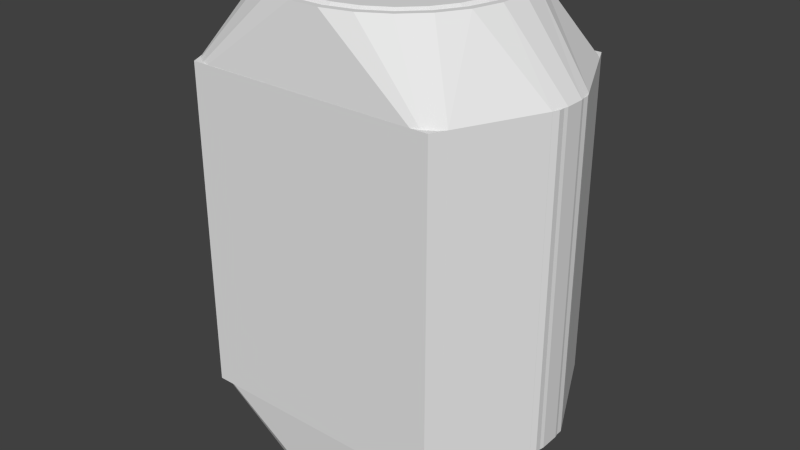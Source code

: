 # Source: inline-rover-hangar3.blend  (saved by Blender 2.71.0; exported with 4.5.12 LTS)
import bpy
from mathutils import Matrix  # noqa: F401  (used for matrix-valued properties, if any)

bpy.ops.wm.read_factory_settings(use_empty=True)
scene = bpy.context.scene
scene.name = 'Scene'

# ---- collections
col_collection_1 = bpy.data.collections.new('Collection 1'); scene.collection.children.link(col_collection_1)

# ---- world
world_world = bpy.data.worlds.new('World'); scene.world = world_world
world_world.color = (0.05088, 0.05088, 0.05088)
world_world.use_sun_shadow = False
world_world.sun_shadow_jitter_overblur = 0.0
world_world.cycles.sampling_method = 'MANUAL'
world_world.cycles.sample_map_resolution = 256

# ---- meshes
me_cylinder_007 = bpy.data.meshes.new('Cylinder.007')
me_cylinder_007.from_pydata([(1.847, 0.284, -1.75), (1.887, 0.1071, -1.75), (1.887, -0.106, -1.75), (1.847, -0.2829, -1.75), (1.847, -0.2829, 1.75), (1.887, -0.106, 1.75), (1.887, 0.1071, 1.75), (1.847, 0.284, 1.75), (-1.847, -0.284, -1.75), (-1.887, -0.1071, -1.75), (-1.887, 0.106, -1.75), (-1.847, 0.2829, -1.75), (-1.847, 0.2829, 1.75), (-1.887, 0.106, 1.75), (-1.887, -0.1071, 1.75), (-1.847, -0.284, 1.75), (-1.44, 1.141, -1.75), (-1.379, 1.208, -1.75), (-1.271, 1.274, -1.75), (-1.182, 1.299, -1.75), (-1.182, 1.299, 1.75), (-1.271, 1.274, 1.75), (-1.379, 1.208, 1.75), (-1.44, 1.141, 1.75), (1.184, 1.299, -1.75), (1.273, 1.275, -1.75), (1.381, 1.208, -1.75), (1.441, 1.141, -1.75), (1.441, 1.141, 1.75), (1.381, 1.208, 1.75), (1.273, 1.275, 1.75), (1.184, 1.299, 1.75), (1.44, -1.141, -1.75), (1.379, -1.207, -1.75), (1.271, -1.274, -1.75), (1.182, -1.299, -1.75), (1.182, -1.299, 1.75), (1.271, -1.274, 1.75), (1.379, -1.207, 1.75), (1.44, -1.141, 1.75), (-1.184, -1.299, -1.75), (-1.273, -1.275, -1.75), (-1.381, -1.208, -1.75), (-1.441, -1.141, -1.75), (-1.441, -1.141, 1.75), (-1.381, -1.208, 1.75), (-1.273, -1.275, 1.75), (-1.184, -1.299, 1.75), (0.1631, 1.239, 2.52), (-0.1632, 1.239, 2.52), (-0.4784, 1.155, 2.52), (-0.761, 0.9917, 2.52), (-0.9917, 0.7609, 2.52), (-1.155, 0.4783, 2.52), (-1.239, 0.1631, 2.52), (-1.239, -0.1632, 2.52), (-1.155, -0.4784, 2.52), (-0.9917, -0.761, 2.52), (-0.7609, -0.9917, 2.52), (-0.4783, -1.155, 2.52), (-0.1631, -1.239, 2.52), (0.1632, -1.239, 2.52), (0.4784, -1.155, 2.52), (0.761, -0.9917, 2.52), (0.9917, -0.7609, 2.52), (1.155, -0.4783, 2.52), (1.239, -0.1631, 2.52), (1.239, 0.1632, 2.52), (1.155, 0.4784, 2.52), (0.9917, 0.761, 2.52), (0.7609, 0.9917, 2.52), (0.4783, 1.155, 2.52), (0.1631, 1.239, -2.52), (-0.1632, 1.239, -2.52), (-0.4784, 1.155, -2.52), (-0.761, 0.9917, -2.52), (-0.9917, 0.7609, -2.52), (-1.155, 0.4783, -2.52), (-1.239, 0.1631, -2.52), (-1.239, -0.1632, -2.52), (-1.155, -0.4784, -2.52), (-0.9917, -0.761, -2.52), (-0.7609, -0.9917, -2.52), (-0.4783, -1.155, -2.52), (-0.1631, -1.239, -2.52), (0.1632, -1.239, -2.52), (0.4784, -1.155, -2.52), (0.761, -0.9917, -2.52), (0.9917, -0.7609, -2.52), (1.155, -0.4783, -2.52), (1.239, -0.1631, -2.52), (1.239, 0.1632, -2.52), (1.155, 0.4784, -2.52), (0.9917, 0.761, -2.52), (0.7609, 0.9917, -2.52), (0.4783, 1.155, -2.52), (0.1539, 1.169, 2.52), (-0.154, 1.169, 2.52), (-0.4513, 1.089, 2.52), (-0.7179, 0.9355, 2.52), (-0.9356, 0.7178, 2.52), (-1.089, 0.4512, 2.52), (-1.169, 0.1539, 2.52), (-1.169, -0.154, 2.52), (-1.089, -0.4513, 2.52), (-0.9355, -0.7179, 2.52), (-0.7178, -0.9356, 2.52), (-0.4512, -1.089, 2.52), (-0.1539, -1.169, 2.52), (0.154, -1.169, 2.52), (0.4513, -1.089, 2.52), (0.7179, -0.9355, 2.52), (0.9356, -0.7178, 2.52), (1.089, -0.4512, 2.52), (1.169, -0.1539, 2.52), (1.169, 0.154, 2.52), (1.089, 0.4513, 2.52), (0.9355, 0.7179, 2.52), (0.7178, 0.9356, 2.52), (0.4512, 1.089, 2.52), (0.1539, 1.169, -2.52), (-0.154, 1.169, -2.52), (-0.4513, 1.089, -2.52), (-0.7179, 0.9355, -2.52), (-0.9356, 0.7178, -2.52), (-1.089, 0.4512, -2.52), (-1.169, 0.1539, -2.52), (-1.169, -0.154, -2.52), (-1.089, -0.4513, -2.52), (-0.9355, -0.7179, -2.52), (-0.7178, -0.9356, -2.52), (-0.4512, -1.089, -2.52), (-0.1539, -1.169, -2.52), (0.154, -1.169, -2.52), (0.4513, -1.089, -2.52), (0.7179, -0.9355, -2.52), (0.9356, -0.7178, -2.52), (1.089, -0.4512, -2.52), (1.169, -0.1539, -2.52), (1.169, 0.154, -2.52), (1.089, 0.4513, -2.52), (0.9355, 0.7179, -2.52), (0.7178, 0.9356, -2.52), (0.4512, 1.089, -2.52), (0.1463, 1.112, 2.472), (-0.1464, 1.112, 2.472), (-0.4292, 1.036, 2.472), (-0.6827, 0.8896, 2.472), (-0.8897, 0.6826, 2.472), (-1.036, 0.4291, 2.472), (-1.112, 0.1463, 2.472), (-1.112, -0.1464, 2.472), (-1.036, -0.4292, 2.472), (-0.8896, -0.6827, 2.472), (-0.6826, -0.8897, 2.472), (-0.4291, -1.036, 2.472), (-0.1463, -1.112, 2.472), (0.1464, -1.112, 2.472), (0.4292, -1.036, 2.472), (0.6827, -0.8896, 2.472), (0.8897, -0.6826, 2.472), (1.036, -0.4291, 2.472), (1.112, -0.1463, 2.472), (1.112, 0.1464, 2.472), (1.036, 0.4292, 2.472), (0.8896, 0.6827, 2.472), (0.6826, 0.8897, 2.472), (0.4291, 1.036, 2.472), (0.1463, 1.112, -2.472), (-0.1464, 1.112, -2.472), (-0.4292, 1.036, -2.472), (-0.6827, 0.8896, -2.472), (-0.8897, 0.6826, -2.472), (-1.036, 0.4291, -2.472), (-1.112, 0.1463, -2.472), (-1.112, -0.1464, -2.472), (-1.036, -0.4292, -2.472), (-0.8896, -0.6827, -2.472), (-0.6826, -0.8897, -2.472), (-0.4291, -1.036, -2.472), (-0.1463, -1.112, -2.472), (0.1464, -1.112, -2.472), (0.4292, -1.036, -2.472), (0.6827, -0.8896, -2.472), (0.8897, -0.6826, -2.472), (1.036, -0.4291, -2.472), (1.112, -0.1463, -2.472), (1.112, 0.1464, -2.472), (1.036, 0.4292, -2.472), (0.8896, 0.6827, -2.472), (0.6826, 0.8897, -2.472), (0.4291, 1.036, -2.472), (0.1383, 1.051, 2.52), (-0.1384, 1.051, 2.52), (-0.4057, 0.9794, 2.52), (-0.6454, 0.841, 2.52), (-0.8411, 0.6453, 2.52), (-0.9794, 0.4056, 2.52), (-1.051, 0.1383, 2.52), (-1.051, -0.1384, 2.52), (-0.9794, -0.4057, 2.52), (-0.841, -0.6454, 2.52), (-0.6453, -0.8411, 2.52), (-0.4056, -0.9794, 2.52), (-0.1383, -1.051, 2.52), (0.1384, -1.051, 2.52), (0.4057, -0.9794, 2.52), (0.6454, -0.841, 2.52), (0.8411, -0.6453, 2.52), (0.9794, -0.4056, 2.52), (1.051, -0.1383, 2.52), (1.051, 0.1384, 2.52), (0.9794, 0.4057, 2.52), (0.841, 0.6454, 2.52), (0.6453, 0.8411, 2.52), (0.4056, 0.9794, 2.52), (0.1383, 1.051, -2.52), (-0.1384, 1.051, -2.52), (-0.4057, 0.9794, -2.52), (-0.6454, 0.841, -2.52), (-0.8411, 0.6453, -2.52), (-0.9794, 0.4056, -2.52), (-1.051, 0.1383, -2.52), (-1.051, -0.1384, -2.52), (-0.9794, -0.4057, -2.52), (-0.841, -0.6454, -2.52), (-0.6453, -0.8411, -2.52), (-0.4056, -0.9794, -2.52), (-0.1383, -1.051, -2.52), (0.1384, -1.051, -2.52), (0.4057, -0.9794, -2.52), (0.6454, -0.841, -2.52), (0.8411, -0.6453, -2.52), (0.9794, -0.4056, -2.52), (1.051, -0.1383, -2.52), (1.051, 0.1384, -2.52), (0.9794, 0.4057, -2.52), (0.841, 0.6454, -2.52), (0.6453, 0.8411, -2.52), (0.4056, 0.9794, -2.52), (-1.3, -1.21, -1.75), (-1.3, 1.208, -1.75), (1.3, 1.208, -1.75), (1.3, -1.21, -1.75), (-1.3, -1.21, 1.75), (-1.3, 1.208, 1.75), (1.3, 1.208, 1.75), (1.3, -1.21, 1.75)], [], [(35, 36, 47, 40), (45, 42, 41, 46), (5, 2, 1, 6), (31, 20, 49, 48), (11, 12, 23, 16), (27, 28, 7, 0), (3, 4, 39, 32), (43, 44, 15, 8), (13, 10, 9, 14), (37, 34, 33, 38), (4, 3, 2, 5), (0, 7, 6, 1), (12, 11, 10, 13), (8, 15, 14, 9), (16, 23, 22, 17), (28, 27, 26, 29), (36, 35, 34, 37), (32, 39, 38, 33), (44, 43, 42, 45), (40, 47, 46, 41), (47, 36, 61, 60), (20, 21, 50, 49), (21, 22, 51, 50), (22, 23, 52, 51), (23, 12, 53, 52), (12, 13, 54, 53), (13, 14, 55, 54), (14, 15, 56, 55), (15, 44, 57, 56), (44, 45, 58, 57), (45, 46, 59, 58), (46, 47, 60, 59), (36, 37, 62, 61), (37, 38, 63, 62), (38, 39, 64, 63), (39, 4, 65, 64), (4, 5, 66, 65), (5, 6, 67, 66), (6, 7, 68, 67), (7, 28, 69, 68), (28, 29, 70, 69), (29, 30, 71, 70), (30, 31, 48, 71), (24, 72, 73, 19), (40, 84, 85, 35), (41, 83, 84, 40), (42, 82, 83, 41), (43, 81, 82, 42), (8, 80, 81, 43), (9, 79, 80, 8), (10, 78, 79, 9), (11, 77, 78, 10), (16, 76, 77, 11), (17, 75, 76, 16), (18, 74, 75, 17), (19, 73, 74, 18), (25, 95, 72, 24), (26, 94, 95, 25), (27, 93, 94, 26), (0, 92, 93, 27), (1, 91, 92, 0), (2, 90, 91, 1), (3, 89, 90, 2), (32, 88, 89, 3), (33, 87, 88, 32), (34, 86, 87, 33), (35, 85, 86, 34), (94, 93, 141, 142), (59, 60, 108, 107), (77, 76, 124, 125), (82, 81, 129, 130), (64, 65, 113, 112), (87, 86, 134, 135), (69, 70, 118, 117), (52, 53, 101, 100), (92, 91, 139, 140), (75, 74, 122, 123), (57, 58, 106, 105), (80, 79, 127, 128), (62, 63, 111, 110), (85, 84, 132, 133), (67, 68, 116, 115), (50, 51, 99, 98), (90, 89, 137, 138), (55, 56, 104, 103), (73, 72, 120, 121), (95, 94, 142, 143), (78, 77, 125, 126), (60, 61, 109, 108), (83, 82, 130, 131), (65, 66, 114, 113), (48, 49, 97, 96), (88, 87, 135, 136), (70, 71, 119, 118), (53, 54, 102, 101), (93, 92, 140, 141), (76, 75, 123, 124), (58, 59, 107, 106), (63, 64, 112, 111), (81, 80, 128, 129), (86, 85, 133, 134), (51, 52, 100, 99), (68, 69, 117, 116), (91, 90, 138, 139), (74, 73, 121, 122), (56, 57, 105, 104), (72, 95, 143, 120), (79, 78, 126, 127), (61, 62, 110, 109), (84, 83, 131, 132), (66, 67, 115, 114), (49, 50, 98, 97), (89, 88, 136, 137), (71, 48, 96, 119), (54, 55, 103, 102), (131, 130, 178, 179), (113, 114, 162, 161), (96, 97, 145, 144), (136, 135, 183, 184), (118, 119, 167, 166), (101, 102, 150, 149), (141, 140, 188, 189), (124, 123, 171, 172), (106, 107, 155, 154), (111, 112, 160, 159), (129, 128, 176, 177), (134, 133, 181, 182), (99, 100, 148, 147), (116, 117, 165, 164), (139, 138, 186, 187), (122, 121, 169, 170), (104, 105, 153, 152), (120, 143, 191, 168), (127, 126, 174, 175), (109, 110, 158, 157), (132, 131, 179, 180), (114, 115, 163, 162), (97, 98, 146, 145), (137, 136, 184, 185), (119, 96, 144, 167), (102, 103, 151, 150), (142, 141, 189, 190), (107, 108, 156, 155), (125, 124, 172, 173), (130, 129, 177, 178), (112, 113, 161, 160), (135, 134, 182, 183), (117, 118, 166, 165), (100, 101, 149, 148), (140, 139, 187, 188), (123, 122, 170, 171), (105, 106, 154, 153), (128, 127, 175, 176), (110, 111, 159, 158), (133, 132, 180, 181), (115, 116, 164, 163), (98, 99, 147, 146), (138, 137, 185, 186), (103, 104, 152, 151), (121, 120, 168, 169), (143, 142, 190, 191), (126, 125, 173, 174), (108, 109, 157, 156), (185, 184, 232, 233), (167, 144, 192, 215), (150, 151, 199, 198), (190, 189, 237, 238), (155, 156, 204, 203), (173, 172, 220, 221), (178, 177, 225, 226), (160, 161, 209, 208), (183, 182, 230, 231), (165, 166, 214, 213), (148, 149, 197, 196), (188, 187, 235, 236), (171, 170, 218, 219), (153, 154, 202, 201), (176, 175, 223, 224), (158, 159, 207, 206), (181, 180, 228, 229), (163, 164, 212, 211), (146, 147, 195, 194), (186, 185, 233, 234), (151, 152, 200, 199), (169, 168, 216, 217), (191, 190, 238, 239), (174, 173, 221, 222), (156, 157, 205, 204), (179, 178, 226, 227), (161, 162, 210, 209), (144, 145, 193, 192), (184, 183, 231, 232), (166, 167, 215, 214), (149, 150, 198, 197), (189, 188, 236, 237), (172, 171, 219, 220), (154, 155, 203, 202), (159, 160, 208, 207), (177, 176, 224, 225), (182, 181, 229, 230), (147, 148, 196, 195), (164, 165, 213, 212), (187, 186, 234, 235), (170, 169, 217, 218), (152, 153, 201, 200), (168, 191, 239, 216), (175, 174, 222, 223), (157, 158, 206, 205), (180, 179, 227, 228), (162, 163, 211, 210), (145, 146, 194, 193), (193, 194, 195, 196, 197, 198, 199, 200, 201, 202, 203, 204, 205, 206, 207, 208, 209, 210, 211, 212, 213, 214, 215, 192), (217, 216, 239, 238, 237, 236, 235, 234, 233, 232, 231, 230, 229, 228, 227, 226, 225, 224, 223, 222, 221, 220, 219, 218), (244, 240, 241, 245), (246, 242, 243, 247), (247, 243, 240, 244), (240, 243, 242, 241), (247, 244, 245, 246), (17, 22, 245, 241), (26, 242, 246, 29), (18, 17, 241, 242, 26, 25, 24, 19), (21, 20, 31, 30, 29, 246, 245, 22)])
me_cylinder_007.use_remesh_preserve_volume = False
me_cylinder_007.use_remesh_preserve_attributes = False
me_cylinder_007.use_mirror_vertex_groups = False
me_cylinder_007.update()
me_cylinder_024 = bpy.data.meshes.new('Cylinder.024')
me_cylinder_024.from_pydata([(3.653e-15, 0.05, -1.508), (-1.267e-14, 0.05, 0.8997), (0.03536, 0.03536, -1.455), (0.03536, 0.03536, 0.8618), (0.05, -8.84e-08, -1.455), (0.05, -2.89e-07, 0.8618), (0.03536, -0.03536, -1.508), (0.03536, -0.03536, 0.8997), (-4.371e-09, -0.05, -1.508), (-4.371e-09, -0.05, 0.9436), (-0.03536, -0.03536, -1.508), (-0.03536, -0.03536, 0.9714), (-0.05, -1.049e-07, -1.508), (-0.05, -2.503e-07, 0.9714), (-0.03536, 0.03536, -1.508), (-0.03536, 0.03536, 0.9436)], [], [(0, 1, 3, 2), (2, 3, 5, 4), (4, 5, 7, 6), (6, 7, 9, 8), (8, 9, 11, 10), (10, 11, 13, 12), (1, 9, 7), (14, 15, 1, 0), (12, 13, 15, 14), (0, 2, 4, 6, 8, 10, 12, 14), (1, 7, 3), (9, 15, 11), (15, 13, 11), (9, 1, 15), (7, 5, 3)])
me_cylinder_024.use_remesh_preserve_volume = False
me_cylinder_024.use_remesh_preserve_attributes = False
me_cylinder_024.use_mirror_vertex_groups = False
me_cylinder_024.update()
me_cylinder_027 = bpy.data.meshes.new('Cylinder.027')
me_cylinder_027.from_pydata([(3.653e-15, 0.05, -1.508), (-1.267e-14, 0.05, 0.8997), (0.03536, 0.03536, -1.455), (0.03536, 0.03536, 0.8618), (0.05, -8.84e-08, -1.455), (0.05, -2.89e-07, 0.8618), (0.03536, -0.03536, -1.508), (0.03536, -0.03536, 0.8997), (-4.371e-09, -0.05, -1.508), (-4.371e-09, -0.05, 0.9436), (-0.03536, -0.03536, -1.508), (-0.03536, -0.03536, 0.9714), (-0.05, -1.049e-07, -1.508), (-0.05, -2.503e-07, 0.9714), (-0.03536, 0.03536, -1.508), (-0.03536, 0.03536, 0.9436)], [], [(0, 1, 3, 2), (2, 3, 5, 4), (4, 5, 7, 6), (6, 7, 9, 8), (8, 9, 11, 10), (10, 11, 13, 12), (1, 9, 7), (14, 15, 1, 0), (12, 13, 15, 14), (0, 2, 4, 6, 8, 10, 12, 14), (1, 7, 3), (9, 15, 11), (15, 13, 11), (9, 1, 15), (7, 5, 3)])
me_cylinder_027.use_remesh_preserve_volume = False
me_cylinder_027.use_remesh_preserve_attributes = False
me_cylinder_027.use_mirror_vertex_groups = False
me_cylinder_027.update()
me_cylinder_026 = bpy.data.meshes.new('Cylinder.026')
me_cylinder_026.from_pydata([(-0.01913, 0.8679, -0.08024), (-0.01913, -0.5179, -0.08024), (-0.04619, 0.8378, -0.03324), (-0.04619, -0.4961, -0.03324), (-0.04619, 0.8378, 0.03324), (-0.04619, -0.4961, 0.03324), (-0.01913, 0.8679, 0.08024), (-0.01913, -0.5179, 0.08024), (0.01913, 0.8679, 0.08024), (0.01913, -0.5432, 0.08024), (0.04619, 0.8679, 0.03324), (0.04619, -0.5592, 0.03324), (0.04619, 0.8679, -0.03324), (0.04619, -0.5592, -0.03324), (0.01913, 0.8679, -0.08024), (0.01913, -0.5432, -0.08024)], [], [(0, 1, 3, 2), (2, 3, 5, 4), (4, 5, 7, 6), (6, 7, 9, 8), (8, 9, 11, 10), (10, 11, 13, 12), (1, 9, 7), (14, 15, 1, 0), (12, 13, 15, 14), (0, 2, 4, 6, 8, 10, 12, 14), (1, 7, 3), (9, 15, 11), (15, 13, 11), (9, 1, 15), (7, 5, 3)])
me_cylinder_026.use_remesh_preserve_volume = False
me_cylinder_026.use_remesh_preserve_attributes = False
me_cylinder_026.use_mirror_vertex_groups = False
me_cylinder_026.update()
me_cylinder_025 = bpy.data.meshes.new('Cylinder.025')
me_cylinder_025.from_pydata([(-0.01913, 0.8679, -0.08024), (-0.01913, -0.5179, -0.08024), (-0.04619, 0.8378, -0.03324), (-0.04619, -0.4961, -0.03324), (-0.04619, 0.8378, 0.03324), (-0.04619, -0.4961, 0.03324), (-0.01913, 0.8679, 0.08024), (-0.01913, -0.5179, 0.08024), (0.01913, 0.8679, 0.08024), (0.01913, -0.5432, 0.08024), (0.04619, 0.8679, 0.03324), (0.04619, -0.5592, 0.03324), (0.04619, 0.8679, -0.03324), (0.04619, -0.5592, -0.03324), (0.01913, 0.8679, -0.08024), (0.01913, -0.5432, -0.08024)], [], [(0, 1, 3, 2), (2, 3, 5, 4), (4, 5, 7, 6), (6, 7, 9, 8), (8, 9, 11, 10), (10, 11, 13, 12), (1, 9, 7), (14, 15, 1, 0), (12, 13, 15, 14), (0, 2, 4, 6, 8, 10, 12, 14), (1, 7, 3), (9, 15, 11), (15, 13, 11), (9, 1, 15), (7, 5, 3)])
me_cylinder_025.use_remesh_preserve_volume = False
me_cylinder_025.use_remesh_preserve_attributes = False
me_cylinder_025.use_mirror_vertex_groups = False
me_cylinder_025.update()
me_cylinder_009 = bpy.data.meshes.new('Cylinder.009')
me_cylinder_009.from_pydata([(-1.38, -0.05253, -1.75), (-1.272, 0.0137, -1.75), (-1.183, 0.03864, -1.75), (-1.183, 0.03864, 1.75), (-1.272, 0.0137, 1.75), (-1.38, -0.05253, 1.75), (1.183, 0.03905, -1.75), (1.272, 0.01413, -1.75), (1.38, -0.05253, -1.75), (1.38, -0.05253, 1.75), (1.272, 0.01413, 1.75), (1.183, 0.03905, 1.75)], [], [(2, 3, 11, 6), (9, 8, 7, 10), (0, 5, 4, 1), (3, 2, 1, 4), (6, 11, 10, 7), (4, 5, 9, 10, 11, 3), (1, 2, 6, 7, 8, 0), (0, 8, 9, 5)])
me_cylinder_009.use_remesh_preserve_volume = False
me_cylinder_009.use_remesh_preserve_attributes = False
me_cylinder_009.use_mirror_vertex_groups = False
me_cylinder_009.update()
me_cylinder_022 = bpy.data.meshes.new('Cylinder.022')
me_cylinder_022.from_pydata([(3.472e-17, 0.05, -1.247), (-1.362e-14, 0.05, 0.8656), (0.03536, 0.03536, -1.247), (0.03536, 0.03536, 0.8656), (0.05, -4.859e-10, -1.247), (0.05, -2.871e-07, 0.8656), (0.03536, -0.03536, -1.247), (0.03536, -0.03536, 0.8656), (-4.371e-09, -0.05, -1.247), (-4.371e-09, -0.05, 0.8656), (-0.03536, -0.03536, -1.247), (-0.03536, -0.03536, 0.8656), (-0.05, 2.296e-09, -1.247), (-0.05, -2.844e-07, 0.8656), (-0.03536, 0.03536, -1.247), (-0.03536, 0.03536, 0.8656)], [], [(0, 1, 3, 2), (2, 3, 5, 4), (4, 5, 7, 6), (6, 7, 9, 8), (8, 9, 11, 10), (10, 11, 13, 12), (3, 1, 15, 13, 11, 9, 7, 5), (14, 15, 1, 0), (12, 13, 15, 14), (0, 2, 4, 6, 8, 10, 12, 14)])
me_cylinder_022.use_remesh_preserve_volume = False
me_cylinder_022.use_remesh_preserve_attributes = False
me_cylinder_022.use_mirror_vertex_groups = False
me_cylinder_022.update()
me_cylinder_023 = bpy.data.meshes.new('Cylinder.023')
me_cylinder_023.from_pydata([(3.472e-17, 0.05, -1.247), (-1.362e-14, 0.05, 0.8656), (0.03536, 0.03536, -1.247), (0.03536, 0.03536, 0.8656), (0.05, -4.859e-10, -1.247), (0.05, -2.871e-07, 0.8656), (0.03536, -0.03536, -1.247), (0.03536, -0.03536, 0.8656), (-4.371e-09, -0.05, -1.247), (-4.371e-09, -0.05, 0.8656), (-0.03536, -0.03536, -1.247), (-0.03536, -0.03536, 0.8656), (-0.05, 2.296e-09, -1.247), (-0.05, -2.844e-07, 0.8656), (-0.03536, 0.03536, -1.247), (-0.03536, 0.03536, 0.8656)], [], [(0, 1, 3, 2), (2, 3, 5, 4), (4, 5, 7, 6), (6, 7, 9, 8), (8, 9, 11, 10), (10, 11, 13, 12), (3, 1, 15, 13, 11, 9, 7, 5), (14, 15, 1, 0), (12, 13, 15, 14), (0, 2, 4, 6, 8, 10, 12, 14)])
me_cylinder_023.use_remesh_preserve_volume = False
me_cylinder_023.use_remesh_preserve_attributes = False
me_cylinder_023.use_mirror_vertex_groups = False
me_cylinder_023.update()
me_cylinder_032 = bpy.data.meshes.new('Cylinder.032')
me_cylinder_032.from_pydata([(3.472e-17, 0.05, -1.247), (-1.362e-14, 0.05, 0.8656), (0.03536, 0.03536, -1.247), (0.03536, 0.03536, 0.8656), (0.05, -4.859e-10, -1.247), (0.05, -2.871e-07, 0.8656), (0.03536, -0.03536, -1.247), (0.03536, -0.03536, 0.8656), (-4.371e-09, -0.05, -1.247), (-4.371e-09, -0.05, 0.8656), (-0.03536, -0.03536, -1.247), (-0.03536, -0.03536, 0.8656), (-0.05, 2.296e-09, -1.247), (-0.05, -2.844e-07, 0.8656), (-0.03536, 0.03536, -1.247), (-0.03536, 0.03536, 0.8656)], [], [(0, 1, 3, 2), (2, 3, 5, 4), (4, 5, 7, 6), (6, 7, 9, 8), (8, 9, 11, 10), (10, 11, 13, 12), (3, 1, 15, 13, 11, 9, 7, 5), (14, 15, 1, 0), (12, 13, 15, 14), (0, 2, 4, 6, 8, 10, 12, 14)])
me_cylinder_032.use_remesh_preserve_volume = False
me_cylinder_032.use_remesh_preserve_attributes = False
me_cylinder_032.use_mirror_vertex_groups = False
me_cylinder_032.update()
me_cylinder_033 = bpy.data.meshes.new('Cylinder.033')
me_cylinder_033.from_pydata([(3.472e-17, 0.05, -1.247), (-1.362e-14, 0.05, 0.8656), (0.03536, 0.03536, -1.247), (0.03536, 0.03536, 0.8656), (0.05, -4.859e-10, -1.247), (0.05, -2.871e-07, 0.8656), (0.03536, -0.03536, -1.247), (0.03536, -0.03536, 0.8656), (-4.371e-09, -0.05, -1.247), (-4.371e-09, -0.05, 0.8656), (-0.03536, -0.03536, -1.247), (-0.03536, -0.03536, 0.8656), (-0.05, 2.296e-09, -1.247), (-0.05, -2.844e-07, 0.8656), (-0.03536, 0.03536, -1.247), (-0.03536, 0.03536, 0.8656)], [], [(0, 1, 3, 2), (2, 3, 5, 4), (4, 5, 7, 6), (6, 7, 9, 8), (8, 9, 11, 10), (10, 11, 13, 12), (3, 1, 15, 13, 11, 9, 7, 5), (14, 15, 1, 0), (12, 13, 15, 14), (0, 2, 4, 6, 8, 10, 12, 14)])
me_cylinder_033.use_remesh_preserve_volume = False
me_cylinder_033.use_remesh_preserve_attributes = False
me_cylinder_033.use_mirror_vertex_groups = False
me_cylinder_033.update()
me_cylinder_030 = bpy.data.meshes.new('Cylinder.030')
me_cylinder_030.from_pydata([(3.472e-17, 0.05, -1.247), (-1.362e-14, 0.05, 0.8656), (0.03536, 0.03536, -1.247), (0.03536, 0.03536, 0.8656), (0.05, -4.859e-10, -1.247), (0.05, -2.871e-07, 0.8656), (0.03536, -0.03536, -1.247), (0.03536, -0.03536, 0.8656), (-4.371e-09, -0.05, -1.247), (-4.371e-09, -0.05, 0.8656), (-0.03536, -0.03536, -1.247), (-0.03536, -0.03536, 0.8656), (-0.05, 2.296e-09, -1.247), (-0.05, -2.844e-07, 0.8656), (-0.03536, 0.03536, -1.247), (-0.03536, 0.03536, 0.8656)], [], [(0, 1, 3, 2), (2, 3, 5, 4), (4, 5, 7, 6), (6, 7, 9, 8), (8, 9, 11, 10), (10, 11, 13, 12), (3, 1, 15, 13, 11, 9, 7, 5), (14, 15, 1, 0), (12, 13, 15, 14), (0, 2, 4, 6, 8, 10, 12, 14)])
me_cylinder_030.use_remesh_preserve_volume = False
me_cylinder_030.use_remesh_preserve_attributes = False
me_cylinder_030.use_mirror_vertex_groups = False
me_cylinder_030.update()
me_cylinder_031 = bpy.data.meshes.new('Cylinder.031')
me_cylinder_031.from_pydata([(3.472e-17, 0.05, -1.247), (-1.362e-14, 0.05, 0.8656), (0.03536, 0.03536, -1.247), (0.03536, 0.03536, 0.8656), (0.05, -4.859e-10, -1.247), (0.05, -2.871e-07, 0.8656), (0.03536, -0.03536, -1.247), (0.03536, -0.03536, 0.8656), (-4.371e-09, -0.05, -1.247), (-4.371e-09, -0.05, 0.8656), (-0.03536, -0.03536, -1.247), (-0.03536, -0.03536, 0.8656), (-0.05, 2.296e-09, -1.247), (-0.05, -2.844e-07, 0.8656), (-0.03536, 0.03536, -1.247), (-0.03536, 0.03536, 0.8656)], [], [(0, 1, 3, 2), (2, 3, 5, 4), (4, 5, 7, 6), (6, 7, 9, 8), (8, 9, 11, 10), (10, 11, 13, 12), (3, 1, 15, 13, 11, 9, 7, 5), (14, 15, 1, 0), (12, 13, 15, 14), (0, 2, 4, 6, 8, 10, 12, 14)])
me_cylinder_031.use_remesh_preserve_volume = False
me_cylinder_031.use_remesh_preserve_attributes = False
me_cylinder_031.use_mirror_vertex_groups = False
me_cylinder_031.update()
me_cylinder_028 = bpy.data.meshes.new('Cylinder.028')
me_cylinder_028.from_pydata([(3.472e-17, 0.05, -1.247), (-1.362e-14, 0.05, 0.8656), (0.03536, 0.03536, -1.247), (0.03536, 0.03536, 0.8656), (0.05, -4.859e-10, -1.247), (0.05, -2.871e-07, 0.8656), (0.03536, -0.03536, -1.247), (0.03536, -0.03536, 0.8656), (-4.371e-09, -0.05, -1.247), (-4.371e-09, -0.05, 0.8656), (-0.03536, -0.03536, -1.247), (-0.03536, -0.03536, 0.8656), (-0.05, 2.296e-09, -1.247), (-0.05, -2.844e-07, 0.8656), (-0.03536, 0.03536, -1.247), (-0.03536, 0.03536, 0.8656)], [], [(0, 1, 3, 2), (2, 3, 5, 4), (4, 5, 7, 6), (6, 7, 9, 8), (8, 9, 11, 10), (10, 11, 13, 12), (3, 1, 15, 13, 11, 9, 7, 5), (14, 15, 1, 0), (12, 13, 15, 14), (0, 2, 4, 6, 8, 10, 12, 14)])
me_cylinder_028.use_remesh_preserve_volume = False
me_cylinder_028.use_remesh_preserve_attributes = False
me_cylinder_028.use_mirror_vertex_groups = False
me_cylinder_028.update()
me_cylinder_029 = bpy.data.meshes.new('Cylinder.029')
me_cylinder_029.from_pydata([(3.472e-17, 0.05, -1.247), (-1.362e-14, 0.05, 0.8656), (0.03536, 0.03536, -1.247), (0.03536, 0.03536, 0.8656), (0.05, -4.859e-10, -1.247), (0.05, -2.871e-07, 0.8656), (0.03536, -0.03536, -1.247), (0.03536, -0.03536, 0.8656), (-4.371e-09, -0.05, -1.247), (-4.371e-09, -0.05, 0.8656), (-0.03536, -0.03536, -1.247), (-0.03536, -0.03536, 0.8656), (-0.05, 2.296e-09, -1.247), (-0.05, -2.844e-07, 0.8656), (-0.03536, 0.03536, -1.247), (-0.03536, 0.03536, 0.8656)], [], [(0, 1, 3, 2), (2, 3, 5, 4), (4, 5, 7, 6), (6, 7, 9, 8), (8, 9, 11, 10), (10, 11, 13, 12), (3, 1, 15, 13, 11, 9, 7, 5), (14, 15, 1, 0), (12, 13, 15, 14), (0, 2, 4, 6, 8, 10, 12, 14)])
me_cylinder_029.use_remesh_preserve_volume = False
me_cylinder_029.use_remesh_preserve_attributes = False
me_cylinder_029.use_mirror_vertex_groups = False
me_cylinder_029.update()
me_cylinder_013 = bpy.data.meshes.new('Cylinder.013')
me_cylinder_013.from_pydata([(0.03484, -1.71, -0.995), (0.03484, -1.71, 0.995), (0.0, -1.71, -0.995), (0.0, -1.71, 0.995), (0.03484, 4.292e-06, -0.995), (0.03484, 4.292e-06, 0.995), (0.0, 0.0, -0.995), (0.0, 0.0, 0.995)], [], [(0, 1, 3, 2), (4, 6, 7, 5), (3, 1, 5, 7), (0, 2, 6, 4), (2, 3, 7, 6), (1, 0, 4, 5)])
me_cylinder_013.use_remesh_preserve_volume = False
me_cylinder_013.use_remesh_preserve_attributes = False
me_cylinder_013.use_mirror_vertex_groups = False
me_cylinder_013.update()
me_cylinder_020 = bpy.data.meshes.new('Cylinder.020')
me_cylinder_020.from_pydata([(1.304, 0.03484, 1.71), (-1.304, 0.03484, 1.71), (1.304, 4.892e-07, 1.71), (-1.304, 1.699e-06, 1.71), (1.304, 0.03483, -4.314e-06), (-1.304, 0.03484, -4.314e-06), (1.304, -6.049e-07, 3.87e-13), (-1.304, 6.049e-07, -3.87e-13)], [], [(0, 1, 3, 2), (4, 6, 7, 5), (3, 1, 5, 7), (0, 2, 6, 4), (2, 3, 7, 6), (1, 0, 4, 5)])
me_cylinder_020.use_remesh_preserve_volume = False
me_cylinder_020.use_remesh_preserve_attributes = False
me_cylinder_020.use_mirror_vertex_groups = False
me_cylinder_020.update()
me_cylinder_021 = bpy.data.meshes.new('Cylinder.021')
me_cylinder_021.from_pydata([(-1.304, 0.03483, -1.71), (1.304, 0.03484, -1.71), (-1.304, -6.653e-07, -1.71), (1.304, 2.854e-06, -1.71), (-1.304, 0.03483, 4.314e-06), (1.304, 0.03484, 4.314e-06), (-1.304, -1.759e-06, -1.126e-12), (1.304, 1.759e-06, 1.126e-12)], [], [(0, 1, 3, 2), (4, 6, 7, 5), (3, 1, 5, 7), (0, 2, 6, 4), (2, 3, 7, 6), (1, 0, 4, 5)])
me_cylinder_021.use_remesh_preserve_volume = False
me_cylinder_021.use_remesh_preserve_attributes = False
me_cylinder_021.use_mirror_vertex_groups = False
me_cylinder_021.update()
me_cylinder_014 = bpy.data.meshes.new('Cylinder.014')
me_cylinder_014.from_pydata([(-0.03483, -1.71, 0.995), (-0.03484, -1.71, -0.995), (1.273e-06, -1.71, 0.995), (-1.273e-06, -1.71, -0.995), (-0.03483, 4.292e-06, 0.995), (-0.03484, 4.292e-06, -0.995), (1.273e-06, 0.0, 0.995), (-1.273e-06, 0.0, -0.995)], [], [(0, 1, 3, 2), (4, 6, 7, 5), (3, 1, 5, 7), (0, 2, 6, 4), (2, 3, 7, 6), (1, 0, 4, 5)])
me_cylinder_014.use_remesh_preserve_volume = False
me_cylinder_014.use_remesh_preserve_attributes = False
me_cylinder_014.use_mirror_vertex_groups = False
me_cylinder_014.update()
me_cube_001 = bpy.data.meshes.new('Cube.001')
me_cube_001.from_pydata([(-0.5, -1.209, -0.5), (-0.5, 1.209, -0.5), (0.5, 1.209, -0.5), (0.5, -1.209, -0.5), (-0.5, -1.209, 0.5), (-0.5, 1.209, 0.5), (0.5, 1.209, 0.5), (0.5, -1.209, 0.5)], [], [(4, 5, 1, 0), (5, 6, 2, 1), (6, 7, 3, 2), (7, 4, 0, 3), (0, 1, 2, 3), (7, 6, 5, 4)])
me_cube_001.use_remesh_preserve_volume = False
me_cube_001.use_remesh_preserve_attributes = False
me_cube_001.use_mirror_vertex_groups = False
me_cube_001.update()
me_cylinder_011 = bpy.data.meshes.new('Cylinder.011')
me_cylinder_011.from_pydata([(-1.3, -1.21, -1.75), (-1.3, 1.21, -1.75), (1.3, 1.21, -1.75), (1.3, -1.21, -1.75), (-1.3, -1.21, 1.75), (-1.3, 1.21, 1.75), (1.3, 1.21, 1.75), (1.3, -1.21, 1.75)], [], [(4, 5, 1, 0), (5, 6, 2, 1), (6, 7, 3, 2), (7, 4, 0, 3), (0, 1, 2, 3), (7, 6, 5, 4)])
me_cylinder_011.use_remesh_preserve_volume = False
me_cylinder_011.use_remesh_preserve_attributes = False
me_cylinder_011.use_mirror_vertex_groups = False
me_cylinder_011.update()
me_cylinder_008 = bpy.data.meshes.new('Cylinder.008')
me_cylinder_008.from_pydata([(-1.365, 1.299, -1.75), (-1.365, 1.299, 1.75), (1.366, 1.3, -1.75), (1.366, 1.3, 1.75), (1.365, -1.299, -1.75), (1.365, -1.299, 1.75), (-1.366, -1.3, -1.75), (-1.366, -1.3, 1.75), (1.877, 0.2196, -1.75), (1.877, -0.2185, -1.75), (1.877, -0.2185, 1.75), (1.877, 0.2196, 1.75), (-1.877, -0.2196, -1.75), (-1.877, 0.2185, -1.75), (-1.877, 0.2185, 1.75), (-1.877, -0.2196, 1.75)], [], [(0, 1, 3, 2), (9, 10, 5, 4), (0, 2, 8, 9, 4, 6, 12, 13), (4, 5, 7, 6), (6, 7, 15, 12), (13, 14, 1, 0), (3, 1, 14, 15, 7, 5, 10, 11), (10, 9, 8, 11), (14, 13, 12, 15), (2, 3, 11, 8)])
me_cylinder_008.use_remesh_preserve_volume = False
me_cylinder_008.use_remesh_preserve_attributes = False
me_cylinder_008.use_mirror_vertex_groups = False
me_cylinder_008.update()

# ---- objects
ob_inline_rover_hangar = bpy.data.objects.new('inline-rover-hangar', me_cylinder_007)
ob_outer_cylinders = bpy.data.objects.new('outer-cylinders', None)
ob_outer_cylinder_f_r = bpy.data.objects.new('outer-cylinder-f-r', me_cylinder_024)
ob_outer_cylinder_b_r = bpy.data.objects.new('outer-cylinder-b-r', me_cylinder_027)
ob_outer_cylinder_b_l = bpy.data.objects.new('outer-cylinder-b-l', me_cylinder_026)
ob_outer_cylinder_f_l = bpy.data.objects.new('outer-cylinder-f-l', me_cylinder_025)
ob_launch_position = bpy.data.objects.new('launch-position', None)
ob_platform = bpy.data.objects.new('platform', me_cylinder_009)
ob_cylinders = bpy.data.objects.new('cylinders', None)
ob_inner_cylinder_f_r = bpy.data.objects.new('inner-cylinder-f-r', me_cylinder_022)
ob_middle_cylinder_f_r = bpy.data.objects.new('middle-cylinder-f-r', me_cylinder_023)
ob_inner_cylinder_b_r = bpy.data.objects.new('inner-cylinder-b-r', me_cylinder_032)
ob_middle_cylinder_b_r = bpy.data.objects.new('middle-cylinder-b-r', me_cylinder_033)
ob_inner_cylinder_b_l = bpy.data.objects.new('inner-cylinder-b-l', me_cylinder_030)
ob_middle_cylinder_b_l = bpy.data.objects.new('middle-cylinder-b-l', me_cylinder_031)
ob_inner_cylinder_f_l = bpy.data.objects.new('inner-cylinder-f-l', me_cylinder_028)
ob_middle_cylinder_f_l = bpy.data.objects.new('middle-cylinder-f-l', me_cylinder_029)
ob_right_wall = bpy.data.objects.new('right-wall', me_cylinder_013)
ob_front_wall = bpy.data.objects.new('front-wall', me_cylinder_020)
ob_back_wall = bpy.data.objects.new('back-wall', me_cylinder_021)
ob_left_wall = bpy.data.objects.new('left-wall', me_cylinder_014)
ob_hangar_trigger = bpy.data.objects.new('hangar-trigger', me_cube_001)
ob_hangar_space = bpy.data.objects.new('hangar-space', me_cylinder_011)
ob_collider = bpy.data.objects.new('collider', me_cylinder_008)

# ---- transforms, parenting, visibility, modifiers, constraints
ob_inline_rover_hangar.location = (0.0, 0.0, 0.0)
ob_inline_rover_hangar.lineart.crease_threshold = 0.0
ob_outer_cylinders.parent = ob_inline_rover_hangar
ob_outer_cylinders.location = (0.0, 0.0, 0.0)
ob_outer_cylinders.empty_image_offset = (0.0, 0.0)
ob_outer_cylinders.lineart.crease_threshold = 0.0
ob_outer_cylinder_f_r.parent = ob_outer_cylinders
ob_outer_cylinder_f_r.location = (1.318, -0.3011, 1.687)
ob_outer_cylinder_f_r.rotation_euler = (1.571, 0.3927, 0.0)
ob_outer_cylinder_f_r.scale = (1.737, 1.737, 1.0)
ob_outer_cylinder_f_r.lineart.crease_threshold = 0.0
ob_outer_cylinder_b_r.parent = ob_outer_cylinders
ob_outer_cylinder_b_r.location = (1.318, -0.3011, 1.687)
ob_outer_cylinder_b_r.rotation_euler = (1.571, 0.3927, 0.0)
ob_outer_cylinder_b_r.scale = (1.737, 1.737, 1.0)
ob_outer_cylinder_b_r.lineart.crease_threshold = 0.0
_c = ob_outer_cylinder_b_r.constraints.new('COPY_LOCATION'); _c.name = 'Copy Location'
_c.target = ob_outer_cylinder_f_r
_c.invert_z = True
ob_outer_cylinder_b_l.parent = ob_outer_cylinders
ob_outer_cylinder_b_l.location = (1.318, -0.3011, 1.687)
ob_outer_cylinder_b_l.scale = (1.737, 1.737, 1.0)
ob_outer_cylinder_b_l.lineart.crease_threshold = 0.0
_c = ob_outer_cylinder_b_l.constraints.new('COPY_LOCATION'); _c.name = 'Copy Location'
_c.target = ob_outer_cylinder_f_r
_c.invert_x = True
_c.invert_z = True
ob_outer_cylinder_f_l.parent = ob_outer_cylinders
ob_outer_cylinder_f_l.location = (1.318, -0.3011, 1.687)
ob_outer_cylinder_f_l.scale = (1.737, 1.737, 1.0)
ob_outer_cylinder_f_l.lineart.crease_threshold = 0.0
_c = ob_outer_cylinder_f_l.constraints.new('COPY_LOCATION'); _c.name = 'Copy Location'
_c.target = ob_outer_cylinder_f_r
_c.invert_x = True
ob_launch_position.parent = ob_inline_rover_hangar
ob_launch_position.location = (0.0, 0.0, 0.0)
ob_launch_position.rotation_euler = (1.571, 7.128e-13, 3.142)
ob_launch_position.empty_image_offset = (0.0, 0.0)
ob_launch_position.lineart.crease_threshold = 0.0
ob_platform.parent = ob_inline_rover_hangar
ob_platform.location = (0.0, 0.0, 0.0)
ob_platform.delta_location = (0.0007413, 1.26, 0.0)
ob_platform.lineart.crease_threshold = 0.0
ob_cylinders.parent = ob_platform
ob_cylinders.matrix_parent_inverse = Matrix(((1.0, 0.0, 0.0, -0.0007413), (0.0, 1.0, 0.0, -3.771), (0.0, 0.0, 1.0, -0.0), (0.0, 0.0, 0.0, 1.0)))
ob_cylinders.location = (0.0007413, 3.771, 0.0)
ob_cylinders.empty_image_offset = (0.0, 0.0)
ob_cylinders.lineart.crease_threshold = 0.0
ob_inner_cylinder_f_r.parent = ob_cylinders
ob_inner_cylinder_f_r.matrix_parent_inverse = Matrix(((1.0, 0.0, 0.0, -0.0007413), (0.0, 1.0, 0.0, -3.771), (0.0, 0.0, 1.0, -0.0), (0.0, 0.0, 0.0, 1.0)))
ob_inner_cylinder_f_r.location = (1.318, 2.472, 1.687)
ob_inner_cylinder_f_r.rotation_euler = (1.571, 0.3927, 0.0)
ob_inner_cylinder_f_r.scale = (0.863, 0.863, 1.0)
ob_inner_cylinder_f_r.lineart.crease_threshold = 0.0
ob_middle_cylinder_f_r.parent = ob_inner_cylinder_f_r
ob_middle_cylinder_f_r.matrix_parent_inverse = Matrix(((1.071, 0.0, -0.4434, -0.6768), (0.4434, -8.345e-07, 1.071, -2.425), (-2.287e-07, -1.0, -5.52e-07, 2.472), (0.0, 0.0, 0.0, 1.0)))
ob_middle_cylinder_f_r.location = (1.34, 1.655, 1.71)
ob_middle_cylinder_f_r.rotation_euler = (1.571, 0.3927, 0.0)
ob_middle_cylinder_f_r.scale = (1.361, 1.361, 1.0)
ob_middle_cylinder_f_r.lineart.crease_threshold = 0.0
_c = ob_middle_cylinder_f_r.constraints.new('LIMIT_LOCATION'); _c.name = 'Limit Location'
_c.active = False
_c.use_min_y = True
_c.min_y = -0.3
ob_inner_cylinder_b_r.parent = ob_cylinders
ob_inner_cylinder_b_r.matrix_parent_inverse = Matrix(((1.0, 0.0, 0.0, -0.0007413), (0.0, 1.0, 0.0, -3.771), (0.0, 0.0, 1.0, -0.0), (0.0, 0.0, 0.0, 1.0)))
ob_inner_cylinder_b_r.location = (1.318, 2.472, 1.687)
ob_inner_cylinder_b_r.rotation_euler = (1.571, 0.3927, 0.0)
ob_inner_cylinder_b_r.scale = (0.863, 0.863, 1.0)
ob_inner_cylinder_b_r.lineart.crease_threshold = 0.0
_c = ob_inner_cylinder_b_r.constraints.new('COPY_LOCATION'); _c.name = 'Copy Location'
_c.active = True
_c.target = ob_inner_cylinder_f_r
_c.invert_z = True
ob_middle_cylinder_b_r.parent = ob_inner_cylinder_b_r
ob_middle_cylinder_b_r.matrix_parent_inverse = Matrix(((1.071, 0.0, -0.4434, -0.6768), (0.4434, -8.345e-07, 1.071, -2.425), (-2.287e-07, -1.0, -5.52e-07, 2.472), (0.0, 0.0, 0.0, 1.0)))
ob_middle_cylinder_b_r.location = (1.34, 1.655, 1.71)
ob_middle_cylinder_b_r.rotation_euler = (1.571, 0.3927, 0.0)
ob_middle_cylinder_b_r.scale = (1.361, 1.361, 1.0)
ob_middle_cylinder_b_r.lineart.crease_threshold = 0.0
_c = ob_middle_cylinder_b_r.constraints.new('LIMIT_LOCATION'); _c.name = 'Limit Location'
_c.use_min_y = True
_c.min_y = -0.3
ob_inner_cylinder_b_l.parent = ob_cylinders
ob_inner_cylinder_b_l.matrix_parent_inverse = Matrix(((1.0, 0.0, 0.0, -0.0007413), (0.0, 1.0, 0.0, -3.771), (0.0, 0.0, 1.0, -0.0), (0.0, 0.0, 0.0, 1.0)))
ob_inner_cylinder_b_l.location = (1.318, 2.472, 1.687)
ob_inner_cylinder_b_l.rotation_euler = (1.571, 0.3927, 0.0)
ob_inner_cylinder_b_l.scale = (0.863, 0.863, 1.0)
ob_inner_cylinder_b_l.lineart.crease_threshold = 0.0
_c = ob_inner_cylinder_b_l.constraints.new('COPY_LOCATION'); _c.name = 'Copy Location'
_c.active = True
_c.target = ob_inner_cylinder_f_r
_c.invert_x = True
_c.invert_z = True
ob_middle_cylinder_b_l.parent = ob_inner_cylinder_b_l
ob_middle_cylinder_b_l.matrix_parent_inverse = Matrix(((1.071, 0.0, -0.4434, -0.6768), (0.4434, -8.345e-07, 1.071, -2.425), (-2.287e-07, -1.0, -5.52e-07, 2.472), (0.0, 0.0, 0.0, 1.0)))
ob_middle_cylinder_b_l.location = (1.34, 1.655, 1.71)
ob_middle_cylinder_b_l.rotation_euler = (1.571, 0.3927, 0.0)
ob_middle_cylinder_b_l.scale = (1.361, 1.361, 1.0)
ob_middle_cylinder_b_l.lineart.crease_threshold = 0.0
_c = ob_middle_cylinder_b_l.constraints.new('LIMIT_LOCATION'); _c.name = 'Limit Location'
_c.use_min_y = True
_c.min_y = -0.3
ob_inner_cylinder_f_l.parent = ob_cylinders
ob_inner_cylinder_f_l.matrix_parent_inverse = Matrix(((1.0, 0.0, 0.0, -0.0007413), (0.0, 1.0, 0.0, -3.771), (0.0, 0.0, 1.0, -0.0), (0.0, 0.0, 0.0, 1.0)))
ob_inner_cylinder_f_l.location = (1.318, 2.472, 1.687)
ob_inner_cylinder_f_l.rotation_euler = (1.571, 0.3927, 0.0)
ob_inner_cylinder_f_l.scale = (0.863, 0.863, 1.0)
ob_inner_cylinder_f_l.lineart.crease_threshold = 0.0
_c = ob_inner_cylinder_f_l.constraints.new('COPY_LOCATION'); _c.name = 'Copy Location'
_c.active = True
_c.target = ob_inner_cylinder_f_r
_c.invert_x = True
ob_middle_cylinder_f_l.parent = ob_inner_cylinder_f_l
ob_middle_cylinder_f_l.matrix_parent_inverse = Matrix(((1.071, 0.0, -0.4434, -0.6768), (0.4434, -8.345e-07, 1.071, -2.425), (-2.287e-07, -1.0, -5.52e-07, 2.472), (0.0, 0.0, 0.0, 1.0)))
ob_middle_cylinder_f_l.location = (1.34, 1.655, 1.71)
ob_middle_cylinder_f_l.rotation_euler = (1.571, 0.3927, 0.0)
ob_middle_cylinder_f_l.scale = (1.361, 1.361, 1.0)
ob_middle_cylinder_f_l.lineart.crease_threshold = 0.0
_c = ob_middle_cylinder_f_l.constraints.new('LIMIT_LOCATION'); _c.name = 'Limit Location'
_c.use_min_y = True
_c.min_y = -0.3
ob_right_wall.parent = ob_platform
ob_right_wall.matrix_parent_inverse = Matrix(((1.0, 0.0, 0.0, -0.0007413), (0.0, 1.0, 0.0, -3.771), (0.0, 0.0, 1.0, -0.0), (0.0, 0.0, 0.0, 1.0)))
ob_right_wall.location = (1.3, 3.721, 1.192e-06)
ob_right_wall.lineart.crease_threshold = 0.0
ob_front_wall.parent = ob_platform
ob_front_wall.matrix_parent_inverse = Matrix(((1.0, 0.0, 0.0, -0.0007413), (0.0, 1.0, 0.0, -3.771), (0.0, 0.0, 1.0, -0.0), (0.0, 0.0, 0.0, 1.0)))
ob_front_wall.location = (0.0, 0.0, 0.0)
ob_front_wall.delta_location = (1.062e-12, 3.719, 0.03493)
ob_front_wall.lineart.crease_threshold = 0.0
ob_back_wall.parent = ob_platform
ob_back_wall.matrix_parent_inverse = Matrix(((1.0, 1.735e-18, -5.421e-20, 5.715e-11), (0.0, 0.9995, 0.03216, -3.661), (0.0, -0.03215, 0.9995, 1.869), (0.0, 0.0, 0.0, 1.0)))
ob_back_wall.location = (-5.715e-11, 3.719, -1.75)
ob_back_wall.lineart.crease_threshold = 0.0
_c = ob_back_wall.constraints.new('COPY_LOCATION'); _c.name = 'Copy Location'
_c.target = ob_front_wall
_c.invert_z = True
_c = ob_back_wall.constraints.new('COPY_ROTATION'); _c.name = 'Copy Rotation'
_c.target = ob_front_wall
_c.invert_x = True
ob_left_wall.parent = ob_platform
ob_left_wall.matrix_parent_inverse = Matrix(((-0.03221, -0.9995, 0.0, 3.677), (0.9995, -0.03221, 0.0, 1.419), (-4.263e-14, 0.0, 1.0, -1.192e-06), (0.0, 0.0, 0.0, 1.0)))
ob_left_wall.location = (-1.3, 3.721, 1.192e-06)
ob_left_wall.lineart.crease_threshold = 0.0
_c = ob_left_wall.constraints.new('COPY_LOCATION'); _c.name = 'Copy Location'
_c.active = True
_c.target = ob_right_wall
_c.invert_x = True
_c = ob_left_wall.constraints.new('COPY_ROTATION'); _c.name = 'Copy Rotation'
_c.active = False
_c.target = ob_right_wall
_c.use_x = False
_c.use_y = False
_c.invert_z = True
ob_hangar_trigger.parent = ob_platform
ob_hangar_trigger.matrix_parent_inverse = Matrix(((1.0, 0.0, 0.0, -0.0007413), (0.0, 1.0, 0.0, -3.771), (0.0, 0.0, 1.0, -0.0), (0.0, 0.0, 0.0, 1.0)))
ob_hangar_trigger.location = (5.821e-11, 2.511, 0.0)
ob_hangar_trigger.display_type = 'WIRE'
ob_hangar_trigger.lineart.crease_threshold = 0.0
ob_hangar_space.parent = ob_inline_rover_hangar
ob_hangar_space.location = (0.0, 0.0, 0.0)
ob_hangar_space.display_type = 'BOUNDS'
ob_hangar_space.lineart.crease_threshold = 0.0
ob_collider.parent = ob_inline_rover_hangar
ob_collider.location = (0.0, 0.0, 0.0)
ob_collider.display_type = 'WIRE'
ob_collider.lineart.crease_threshold = 0.0

# ---- collection membership
col_collection_1.objects.link(ob_inline_rover_hangar)
col_collection_1.objects.link(ob_outer_cylinders)
col_collection_1.objects.link(ob_outer_cylinder_f_r)
col_collection_1.objects.link(ob_outer_cylinder_b_r)
col_collection_1.objects.link(ob_outer_cylinder_b_l)
col_collection_1.objects.link(ob_outer_cylinder_f_l)
col_collection_1.objects.link(ob_launch_position)
col_collection_1.objects.link(ob_platform)
col_collection_1.objects.link(ob_cylinders)
col_collection_1.objects.link(ob_inner_cylinder_f_r)
col_collection_1.objects.link(ob_middle_cylinder_f_r)
col_collection_1.objects.link(ob_inner_cylinder_b_r)
col_collection_1.objects.link(ob_middle_cylinder_b_r)
col_collection_1.objects.link(ob_inner_cylinder_b_l)
col_collection_1.objects.link(ob_middle_cylinder_b_l)
col_collection_1.objects.link(ob_inner_cylinder_f_l)
col_collection_1.objects.link(ob_middle_cylinder_f_l)
col_collection_1.objects.link(ob_right_wall)
col_collection_1.objects.link(ob_front_wall)
col_collection_1.objects.link(ob_back_wall)
col_collection_1.objects.link(ob_left_wall)
col_collection_1.objects.link(ob_hangar_trigger)
col_collection_1.objects.link(ob_hangar_space)
col_collection_1.objects.link(ob_collider)

# ---- scene / render settings (as saved in the file)
scene.frame_start = 1; scene.frame_end = 110; scene.frame_set(0)
scene.render.engine = 'BLENDER_EEVEE_NEXT'
scene.render.dither_intensity = 0.0
scene.cycles.use_denoising = False
scene.cycles.samples = 10
scene.cycles.sampling_pattern = 'TABULATED_SOBOL'
scene.cycles.light_sampling_threshold = 0.0
scene.cycles.use_adaptive_sampling = False
scene.cycles.use_light_tree = False
scene.cycles.blur_glossy = 0.0
scene.cycles.volume_bounces = 1
scene.cycles.pixel_filter_type = 'GAUSSIAN'
scene.cycles.sample_clamp_indirect = 0.0
scene.view_settings.view_transform = 'Standard'
bpy.context.view_layer.update()

# ---- added for rendering (the .blend has no active camera and no usable light): camera, sun
cam_auto = bpy.data.cameras.new('AutoCamera')
cam_auto.lens = 50.0
cam_auto.sensor_width = 36.0
cam_auto.clip_end = 1000.0
ob_auto_camera = bpy.data.objects.new('AutoCamera', cam_auto)
scene.collection.objects.link(ob_auto_camera)
ob_auto_camera.location = (6.30265, -7.56318, 5.04212)
ob_auto_camera.rotation_euler = (1.09748, -7.21219e-08, 0.694738)
scene.camera = ob_auto_camera
light_auto_sun = bpy.data.lights.new('AutoSun', 'SUN')
light_auto_sun.energy = 3.0
light_auto_sun.angle = 0.0523599
ob_auto_sun = bpy.data.objects.new('AutoSun', light_auto_sun)
scene.collection.objects.link(ob_auto_sun)
ob_auto_sun.rotation_euler = (0.872665, 0.174533, 0.523599)
bpy.context.view_layer.update()
